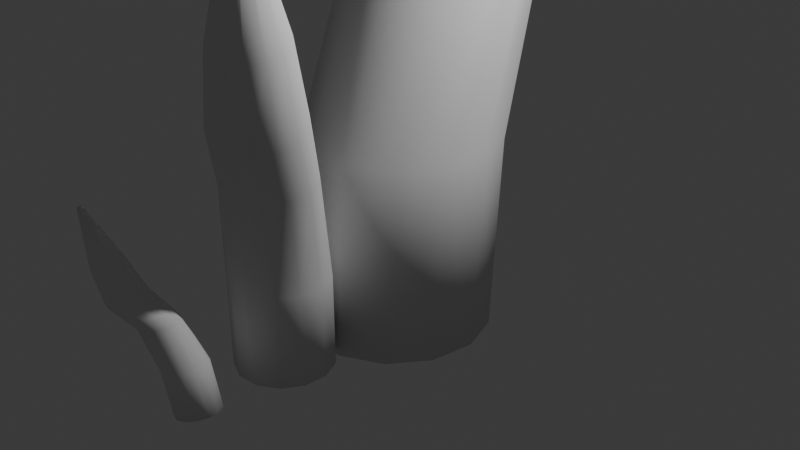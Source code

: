 # Source: MERCAN_3.blend  (saved by Blender 5.0.119; exported with 4.5.12 LTS)
import bpy
from mathutils import Matrix  # noqa: F401  (used for matrix-valued properties, if any)

bpy.ops.wm.read_factory_settings(use_empty=True)
scene = bpy.context.scene
scene.name = 'Scene'

# ---- collections
col_collection = bpy.data.collections.new('Collection'); scene.collection.children.link(col_collection)

# ---- world
world_world = bpy.data.worlds.new('World'); scene.world = world_world
world_world.use_nodes = True; world_world.node_tree.nodes.clear()
_N = world_world.node_tree.nodes; _L = world_world.node_tree.links
n0 = _N.new('ShaderNodeOutputWorld'); n0.name = 'World Output'; n0.location = (200, 100)
n1 = _N.new('ShaderNodeBackground'); n1.name = 'Background'; n1.location = (-200, 100)
n1.inputs[0].default_value = (0.05088, 0.05088, 0.05088, 1.0)
_L.new(n1.outputs[0], n0.inputs[0])
n0.is_active_output = True
world_world.color = (0.05088, 0.05088, 0.05088)
world_world.sun_shadow_jitter_overblur = 0.0

# ---- cameras
cam_camera = bpy.data.cameras.new('Camera')
cam_camera.clip_end = 100.0
cam_camera.ortho_scale = 7.314

# ---- lights
light_light = bpy.data.lights.new('Light', 'POINT')
light_light.energy = 1000.0
light_light.shadow_soft_size = 0.1

# ---- meshes
me_cylinder = bpy.data.meshes.new('Cylinder')
me_cylinder.from_pydata([(0.0, 1.0, -1.0), (0.0, 1.119, 1.0), (0.4647, 0.8855, -1.0), (0.4647, 1.005, 1.0), (0.823, 0.5681, -1.0), (0.823, 0.6873, 1.0), (0.9927, 0.1205, -1.0), (0.9927, 0.2397, 1.0), (0.935, -0.3546, -1.0), (0.935, -0.2354, 1.0), (0.6631, -0.7485, -1.0), (0.6631, -0.6293, 1.0), (0.2393, -0.9709, -1.0), (0.2393, -0.8517, 1.0), (-0.2393, -0.9709, -1.0), (-0.2393, -0.8517, 1.0), (-0.6631, -0.7485, -1.0), (-0.6631, -0.6293, 1.0), (-0.935, -0.3546, -1.0), (-0.935, -0.2354, 1.0), (-0.9927, 0.1205, -1.0), (-0.9927, 0.2397, 1.0), (-0.823, 0.5681, -1.0), (-0.823, 0.6873, 1.0), (-0.4647, 0.8855, -1.0), (-0.4647, 1.005, 1.0), (0.4168, 1.572, 3.131), (-1.652e-09, 1.674, 3.131), (0.7381, 1.287, 3.131), (0.8903, 0.8856, 3.131), (0.8385, 0.4595, 3.131), (0.5947, 0.1062, 3.131), (0.2146, -0.09326, 3.131), (-0.2146, -0.09326, 3.131), (-0.5947, 0.1062, 3.131), (-0.8385, 0.4595, 3.131), (-0.8903, 0.8856, 3.131), (-0.7381, 1.287, 3.131), (-0.4168, 1.572, 3.131), (0.3968, 2.552, 4.436), (1.138e-07, 2.648, 4.415), (0.7027, 2.287, 4.493), (0.8476, 1.914, 4.575), (0.7984, 1.518, 4.661), (0.5662, 1.189, 4.732), (0.2043, 1.003, 4.773), (-0.2043, 1.003, 4.773), (-0.5662, 1.189, 4.732), (-0.7984, 1.518, 4.661), (-0.8476, 1.914, 4.575), (-0.7027, 2.287, 4.493), (-0.3968, 2.552, 4.436), (0.3167, 2.822, 5.949), (1.103e-07, 2.898, 5.932), (0.5609, 2.611, 5.995), (0.6766, 2.313, 6.06), (0.6372, 1.996, 6.129), (0.4519, 1.734, 6.186), (0.1631, 1.586, 6.218), (-0.1631, 1.586, 6.218), (-0.4519, 1.734, 6.186), (-0.6372, 1.996, 6.129), (-0.6766, 2.313, 6.06), (-0.5609, 2.611, 5.995), (-0.3167, 2.822, 5.949), (0.04675, 2.838, 8.437), (1.095e-07, 2.849, 8.435), (0.08279, 2.806, 8.444), (0.09987, 2.762, 8.454), (0.09406, 2.716, 8.464), (0.06671, 2.677, 8.472), (0.02408, 2.655, 8.477), (-0.02408, 2.655, 8.477), (-0.06671, 2.677, 8.472), (-0.09406, 2.716, 8.464), (-0.09987, 2.762, 8.454), (-0.08279, 2.806, 8.444), (-0.04675, 2.838, 8.437)], [], [(0, 1, 3, 2), (2, 3, 5, 4), (4, 5, 7, 6), (6, 7, 9, 8), (8, 9, 11, 10), (10, 11, 13, 12), (12, 13, 15, 14), (14, 15, 17, 16), (16, 17, 19, 18), (18, 19, 21, 20), (20, 21, 23, 22), (11, 9, 30, 31), (22, 23, 25, 24), (24, 25, 1, 0), (0, 2, 4, 6, 8, 10, 12, 14, 16, 18, 20, 22, 24), (29, 28, 41, 42), (21, 19, 35, 36), (7, 5, 28, 29), (17, 15, 33, 34), (3, 1, 27, 26), (1, 25, 38, 27), (13, 11, 31, 32), (23, 21, 36, 37), (9, 7, 29, 30), (19, 17, 34, 35), (5, 3, 26, 28), (15, 13, 32, 33), (25, 23, 37, 38), (51, 50, 63, 64), (37, 36, 49, 50), (30, 29, 42, 43), (38, 37, 50, 51), (31, 30, 43, 44), (27, 38, 51, 40), (32, 31, 44, 45), (33, 32, 45, 46), (34, 33, 46, 47), (26, 27, 40, 39), (35, 34, 47, 48), (28, 26, 39, 41), (36, 35, 48, 49), (53, 64, 77, 66), (44, 43, 56, 57), (40, 51, 64, 53), (45, 44, 57, 58), (46, 45, 58, 59), (47, 46, 59, 60), (39, 40, 53, 52), (48, 47, 60, 61), (41, 39, 52, 54), (49, 48, 61, 62), (42, 41, 54, 55), (50, 49, 62, 63), (43, 42, 55, 56), (58, 57, 70, 71), (59, 58, 71, 72), (60, 59, 72, 73), (52, 53, 66, 65), (61, 60, 73, 74), (54, 52, 65, 67), (62, 61, 74, 75), (55, 54, 67, 68), (63, 62, 75, 76), (56, 55, 68, 69), (64, 63, 76, 77), (57, 56, 69, 70), (65, 66, 77, 76, 75, 74, 73, 72, 71, 70, 69, 68, 67)])
me_cylinder.polygons.foreach_set('use_smooth', [True] * 67)
_uv = me_cylinder.uv_layers.new(name='UVMap')
_uv.uv.foreach_set('vector', [1.0, 0.5, 1.0, 1.0, 0.9231, 1.0, 0.9231, 0.5, 0.9231, 0.5, 0.9231, 1.0, 0.8462, 1.0, 0.8462, 0.5, 0.8462, 0.5, 0.8462, 1.0, 0.7692, 1.0, 0.7692, 0.5, 0.7692, 0.5, 0.7692, 1.0, 0.6923, 1.0, 0.6923, 0.5, 0.6923, 0.5, 0.6923, 1.0, 0.6154, 1.0, 0.6154, 0.5, 0.6154, 0.5, 0.6154, 1.0, 0.5385, 1.0, 0.5385, 0.5, 0.5385, 0.5, 0.5385, 1.0, 0.4615, 1.0, 0.4615, 0.5, 0.4615, 0.5, 0.4615, 1.0, 0.3846, 1.0, 0.3846, 0.5, 0.3846, 0.5, 0.3846, 1.0, 0.3077, 1.0, 0.3077, 0.5, 0.3077, 0.5, 0.3077, 1.0, 0.2308, 1.0, 0.2308, 0.5, 0.2308, 0.5, 0.2308, 1.0, 0.1538, 1.0, 0.1538, 0.5, 0.6154, 1.0, 0.6923, 1.0, 0.6923, 1.0, 0.6154, 1.0, 0.1538, 0.5, 0.1538, 1.0, 0.07692, 1.0, 0.07692, 0.5, 0.07692, 0.5, 0.07692, 1.0, 4.47e-08, 1.0, 4.47e-08, 0.5, 0.75, 0.49, 0.8615, 0.4625, 0.9475, 0.3863, 0.9883, 0.2789, 0.9744, 0.1649, 0.9091, 0.07036, 0.8074, 0.01697, 0.6926, 0.01697, 0.5909, 0.07036, 0.5256, 0.1649, 0.5117, 0.2789, 0.5525, 0.3863, 0.6385, 0.4625, 0.7692, 1.0, 0.8462, 1.0, 0.8462, 1.0, 0.7692, 1.0, 0.2308, 1.0, 0.3077, 1.0, 0.3077, 1.0, 0.2308, 1.0, 0.7692, 1.0, 0.8462, 1.0, 0.8462, 1.0, 0.7692, 1.0, 0.3846, 1.0, 0.4615, 1.0, 0.4615, 1.0, 0.3846, 1.0, 0.9231, 1.0, 1.0, 1.0, 1.0, 1.0, 0.9231, 1.0, 4.47e-08, 1.0, 0.07692, 1.0, 0.07692, 1.0, 4.47e-08, 1.0, 0.5385, 1.0, 0.6154, 1.0, 0.6154, 1.0, 0.5385, 1.0, 0.1538, 1.0, 0.2308, 1.0, 0.2308, 1.0, 0.1538, 1.0, 0.6923, 1.0, 0.7692, 1.0, 0.7692, 1.0, 0.6923, 1.0, 0.3077, 1.0, 0.3846, 1.0, 0.3846, 1.0, 0.3077, 1.0, 0.8462, 1.0, 0.9231, 1.0, 0.9231, 1.0, 0.8462, 1.0, 0.4615, 1.0, 0.5385, 1.0, 0.5385, 1.0, 0.4615, 1.0, 0.07692, 1.0, 0.1538, 1.0, 0.1538, 1.0, 0.07692, 1.0, 0.07692, 1.0, 0.1538, 1.0, 0.1538, 1.0, 0.07692, 1.0, 0.1538, 1.0, 0.2308, 1.0, 0.2308, 1.0, 0.1538, 1.0, 0.6923, 1.0, 0.7692, 1.0, 0.7692, 1.0, 0.6923, 1.0, 0.07692, 1.0, 0.1538, 1.0, 0.1538, 1.0, 0.07692, 1.0, 0.6154, 1.0, 0.6923, 1.0, 0.6923, 1.0, 0.6154, 1.0, 4.47e-08, 1.0, 0.07692, 1.0, 0.07692, 1.0, 4.47e-08, 1.0, 0.5385, 1.0, 0.6154, 1.0, 0.6154, 1.0, 0.5385, 1.0, 0.4615, 1.0, 0.5385, 1.0, 0.5385, 1.0, 0.4615, 1.0, 0.3846, 1.0, 0.4615, 1.0, 0.4615, 1.0, 0.3846, 1.0, 0.9231, 1.0, 1.0, 1.0, 1.0, 1.0, 0.9231, 1.0, 0.3077, 1.0, 0.3846, 1.0, 0.3846, 1.0, 0.3077, 1.0, 0.8462, 1.0, 0.9231, 1.0, 0.9231, 1.0, 0.8462, 1.0, 0.2308, 1.0, 0.3077, 1.0, 0.3077, 1.0, 0.2308, 1.0, 4.47e-08, 1.0, 0.07692, 1.0, 0.07692, 1.0, 4.47e-08, 1.0, 0.6154, 1.0, 0.6923, 1.0, 0.6923, 1.0, 0.6154, 1.0, 4.47e-08, 1.0, 0.07692, 1.0, 0.07692, 1.0, 4.47e-08, 1.0, 0.5385, 1.0, 0.6154, 1.0, 0.6154, 1.0, 0.5385, 1.0, 0.4615, 1.0, 0.5385, 1.0, 0.5385, 1.0, 0.4615, 1.0, 0.3846, 1.0, 0.4615, 1.0, 0.4615, 1.0, 0.3846, 1.0, 0.9231, 1.0, 1.0, 1.0, 1.0, 1.0, 0.9231, 1.0, 0.3077, 1.0, 0.3846, 1.0, 0.3846, 1.0, 0.3077, 1.0, 0.8462, 1.0, 0.9231, 1.0, 0.9231, 1.0, 0.8462, 1.0, 0.2308, 1.0, 0.3077, 1.0, 0.3077, 1.0, 0.2308, 1.0, 0.7692, 1.0, 0.8462, 1.0, 0.8462, 1.0, 0.7692, 1.0, 0.1538, 1.0, 0.2308, 1.0, 0.2308, 1.0, 0.1538, 1.0, 0.6923, 1.0, 0.7692, 1.0, 0.7692, 1.0, 0.6923, 1.0, 0.5385, 1.0, 0.6154, 1.0, 0.6154, 1.0, 0.5385, 1.0, 0.4615, 1.0, 0.5385, 1.0, 0.5385, 1.0, 0.4615, 1.0, 0.3846, 1.0, 0.4615, 1.0, 0.4615, 1.0, 0.3846, 1.0, 0.9231, 1.0, 1.0, 1.0, 1.0, 1.0, 0.9231, 1.0, 0.3077, 1.0, 0.3846, 1.0, 0.3846, 1.0, 0.3077, 1.0, 0.8462, 1.0, 0.9231, 1.0, 0.9231, 1.0, 0.8462, 1.0, 0.2308, 1.0, 0.3077, 1.0, 0.3077, 1.0, 0.2308, 1.0, 0.7692, 1.0, 0.8462, 1.0, 0.8462, 1.0, 0.7692, 1.0, 0.1538, 1.0, 0.2308, 1.0, 0.2308, 1.0, 0.1538, 1.0, 0.6923, 1.0, 0.7692, 1.0, 0.7692, 1.0, 0.6923, 1.0, 0.07692, 1.0, 0.1538, 1.0, 0.1538, 1.0, 0.07692, 1.0, 0.6154, 1.0, 0.6923, 1.0, 0.6923, 1.0, 0.6154, 1.0, 0.9231, 1.0, 4.47e-08, 1.0, 0.07692, 1.0, 0.1538, 1.0, 0.2308, 1.0, 0.3077, 1.0, 0.3846, 1.0, 0.4615, 1.0, 0.5385, 1.0, 0.6154, 1.0, 0.6923, 1.0, 0.7692, 1.0, 0.8462, 1.0])
me_cylinder.update()
me_cylinder_001 = bpy.data.meshes.new('Cylinder.001')
me_cylinder_001.from_pydata([(0.0, 1.0, -1.0), (0.0, 1.119, 1.0), (0.4647, 0.8855, -1.0), (0.4647, 1.005, 1.0), (0.823, 0.5681, -1.0), (0.823, 0.6873, 1.0), (0.9927, 0.1205, -1.0), (0.9927, 0.2397, 1.0), (0.935, -0.3546, -1.0), (0.935, -0.2354, 1.0), (0.6631, -0.7485, -1.0), (0.6631, -0.6293, 1.0), (0.2393, -0.9709, -1.0), (0.2393, -0.8517, 1.0), (-0.2393, -0.9709, -1.0), (-0.2393, -0.8517, 1.0), (-0.6631, -0.7485, -1.0), (-0.6631, -0.6293, 1.0), (-0.935, -0.3546, -1.0), (-0.935, -0.2354, 1.0), (-0.9927, 0.1205, -1.0), (-0.9927, 0.2397, 1.0), (-0.823, 0.5681, -1.0), (-0.823, 0.6873, 1.0), (-0.4647, 0.8855, -1.0), (-0.4647, 1.005, 1.0), (0.4168, 1.572, 3.131), (-1.652e-09, 1.674, 3.131), (0.7381, 1.287, 3.131), (0.8903, 0.8856, 3.131), (0.8385, 0.4595, 3.131), (0.5947, 0.1062, 3.131), (0.2146, -0.09326, 3.131), (-0.2146, -0.09326, 3.131), (-0.5947, 0.1062, 3.131), (-0.8385, 0.4595, 3.131), (-0.8903, 0.8856, 3.131), (-0.7381, 1.287, 3.131), (-0.4168, 1.572, 3.131), (0.3968, 2.552, 4.436), (1.138e-07, 2.648, 4.415), (0.7027, 2.287, 4.493), (0.8476, 1.914, 4.575), (0.7984, 1.518, 4.661), (0.5662, 1.189, 4.732), (0.2043, 1.003, 4.773), (-0.2043, 1.003, 4.773), (-0.5662, 1.189, 4.732), (-0.7984, 1.518, 4.661), (-0.8476, 1.914, 4.575), (-0.7027, 2.287, 4.493), (-0.3968, 2.552, 4.436), (0.3167, 2.822, 5.949), (1.103e-07, 2.898, 5.932), (0.5609, 2.611, 5.995), (0.6766, 2.313, 6.06), (0.6372, 1.996, 6.129), (0.4519, 1.734, 6.186), (0.1631, 1.586, 6.218), (-0.1631, 1.586, 6.218), (-0.4519, 1.734, 6.186), (-0.6372, 1.996, 6.129), (-0.6766, 2.313, 6.06), (-0.5609, 2.611, 5.995), (-0.3167, 2.822, 5.949), (0.04675, 2.838, 8.437), (1.095e-07, 2.849, 8.435), (0.08279, 2.806, 8.444), (0.09987, 2.762, 8.454), (0.09406, 2.716, 8.464), (0.06671, 2.677, 8.472), (0.02408, 2.655, 8.477), (-0.02408, 2.655, 8.477), (-0.06671, 2.677, 8.472), (-0.09406, 2.716, 8.464), (-0.09987, 2.762, 8.454), (-0.08279, 2.806, 8.444), (-0.04675, 2.838, 8.437)], [], [(0, 1, 3, 2), (2, 3, 5, 4), (4, 5, 7, 6), (6, 7, 9, 8), (8, 9, 11, 10), (10, 11, 13, 12), (12, 13, 15, 14), (14, 15, 17, 16), (16, 17, 19, 18), (18, 19, 21, 20), (20, 21, 23, 22), (11, 9, 30, 31), (22, 23, 25, 24), (24, 25, 1, 0), (0, 2, 4, 6, 8, 10, 12, 14, 16, 18, 20, 22, 24), (29, 28, 41, 42), (21, 19, 35, 36), (7, 5, 28, 29), (17, 15, 33, 34), (3, 1, 27, 26), (1, 25, 38, 27), (13, 11, 31, 32), (23, 21, 36, 37), (9, 7, 29, 30), (19, 17, 34, 35), (5, 3, 26, 28), (15, 13, 32, 33), (25, 23, 37, 38), (51, 50, 63, 64), (37, 36, 49, 50), (30, 29, 42, 43), (38, 37, 50, 51), (31, 30, 43, 44), (27, 38, 51, 40), (32, 31, 44, 45), (33, 32, 45, 46), (34, 33, 46, 47), (26, 27, 40, 39), (35, 34, 47, 48), (28, 26, 39, 41), (36, 35, 48, 49), (53, 64, 77, 66), (44, 43, 56, 57), (40, 51, 64, 53), (45, 44, 57, 58), (46, 45, 58, 59), (47, 46, 59, 60), (39, 40, 53, 52), (48, 47, 60, 61), (41, 39, 52, 54), (49, 48, 61, 62), (42, 41, 54, 55), (50, 49, 62, 63), (43, 42, 55, 56), (58, 57, 70, 71), (59, 58, 71, 72), (60, 59, 72, 73), (52, 53, 66, 65), (61, 60, 73, 74), (54, 52, 65, 67), (62, 61, 74, 75), (55, 54, 67, 68), (63, 62, 75, 76), (56, 55, 68, 69), (64, 63, 76, 77), (57, 56, 69, 70), (65, 66, 77, 76, 75, 74, 73, 72, 71, 70, 69, 68, 67)])
me_cylinder_001.polygons.foreach_set('use_smooth', [True] * 67)
_uv = me_cylinder_001.uv_layers.new(name='UVMap')
_uv.uv.foreach_set('vector', [1.0, 0.5, 1.0, 1.0, 0.9231, 1.0, 0.9231, 0.5, 0.9231, 0.5, 0.9231, 1.0, 0.8462, 1.0, 0.8462, 0.5, 0.8462, 0.5, 0.8462, 1.0, 0.7692, 1.0, 0.7692, 0.5, 0.7692, 0.5, 0.7692, 1.0, 0.6923, 1.0, 0.6923, 0.5, 0.6923, 0.5, 0.6923, 1.0, 0.6154, 1.0, 0.6154, 0.5, 0.6154, 0.5, 0.6154, 1.0, 0.5385, 1.0, 0.5385, 0.5, 0.5385, 0.5, 0.5385, 1.0, 0.4615, 1.0, 0.4615, 0.5, 0.4615, 0.5, 0.4615, 1.0, 0.3846, 1.0, 0.3846, 0.5, 0.3846, 0.5, 0.3846, 1.0, 0.3077, 1.0, 0.3077, 0.5, 0.3077, 0.5, 0.3077, 1.0, 0.2308, 1.0, 0.2308, 0.5, 0.2308, 0.5, 0.2308, 1.0, 0.1538, 1.0, 0.1538, 0.5, 0.6154, 1.0, 0.6923, 1.0, 0.6923, 1.0, 0.6154, 1.0, 0.1538, 0.5, 0.1538, 1.0, 0.07692, 1.0, 0.07692, 0.5, 0.07692, 0.5, 0.07692, 1.0, 4.47e-08, 1.0, 4.47e-08, 0.5, 0.75, 0.49, 0.8615, 0.4625, 0.9475, 0.3863, 0.9883, 0.2789, 0.9744, 0.1649, 0.9091, 0.07036, 0.8074, 0.01697, 0.6926, 0.01697, 0.5909, 0.07036, 0.5256, 0.1649, 0.5117, 0.2789, 0.5525, 0.3863, 0.6385, 0.4625, 0.7692, 1.0, 0.8462, 1.0, 0.8462, 1.0, 0.7692, 1.0, 0.2308, 1.0, 0.3077, 1.0, 0.3077, 1.0, 0.2308, 1.0, 0.7692, 1.0, 0.8462, 1.0, 0.8462, 1.0, 0.7692, 1.0, 0.3846, 1.0, 0.4615, 1.0, 0.4615, 1.0, 0.3846, 1.0, 0.9231, 1.0, 1.0, 1.0, 1.0, 1.0, 0.9231, 1.0, 4.47e-08, 1.0, 0.07692, 1.0, 0.07692, 1.0, 4.47e-08, 1.0, 0.5385, 1.0, 0.6154, 1.0, 0.6154, 1.0, 0.5385, 1.0, 0.1538, 1.0, 0.2308, 1.0, 0.2308, 1.0, 0.1538, 1.0, 0.6923, 1.0, 0.7692, 1.0, 0.7692, 1.0, 0.6923, 1.0, 0.3077, 1.0, 0.3846, 1.0, 0.3846, 1.0, 0.3077, 1.0, 0.8462, 1.0, 0.9231, 1.0, 0.9231, 1.0, 0.8462, 1.0, 0.4615, 1.0, 0.5385, 1.0, 0.5385, 1.0, 0.4615, 1.0, 0.07692, 1.0, 0.1538, 1.0, 0.1538, 1.0, 0.07692, 1.0, 0.07692, 1.0, 0.1538, 1.0, 0.1538, 1.0, 0.07692, 1.0, 0.1538, 1.0, 0.2308, 1.0, 0.2308, 1.0, 0.1538, 1.0, 0.6923, 1.0, 0.7692, 1.0, 0.7692, 1.0, 0.6923, 1.0, 0.07692, 1.0, 0.1538, 1.0, 0.1538, 1.0, 0.07692, 1.0, 0.6154, 1.0, 0.6923, 1.0, 0.6923, 1.0, 0.6154, 1.0, 4.47e-08, 1.0, 0.07692, 1.0, 0.07692, 1.0, 4.47e-08, 1.0, 0.5385, 1.0, 0.6154, 1.0, 0.6154, 1.0, 0.5385, 1.0, 0.4615, 1.0, 0.5385, 1.0, 0.5385, 1.0, 0.4615, 1.0, 0.3846, 1.0, 0.4615, 1.0, 0.4615, 1.0, 0.3846, 1.0, 0.9231, 1.0, 1.0, 1.0, 1.0, 1.0, 0.9231, 1.0, 0.3077, 1.0, 0.3846, 1.0, 0.3846, 1.0, 0.3077, 1.0, 0.8462, 1.0, 0.9231, 1.0, 0.9231, 1.0, 0.8462, 1.0, 0.2308, 1.0, 0.3077, 1.0, 0.3077, 1.0, 0.2308, 1.0, 4.47e-08, 1.0, 0.07692, 1.0, 0.07692, 1.0, 4.47e-08, 1.0, 0.6154, 1.0, 0.6923, 1.0, 0.6923, 1.0, 0.6154, 1.0, 4.47e-08, 1.0, 0.07692, 1.0, 0.07692, 1.0, 4.47e-08, 1.0, 0.5385, 1.0, 0.6154, 1.0, 0.6154, 1.0, 0.5385, 1.0, 0.4615, 1.0, 0.5385, 1.0, 0.5385, 1.0, 0.4615, 1.0, 0.3846, 1.0, 0.4615, 1.0, 0.4615, 1.0, 0.3846, 1.0, 0.9231, 1.0, 1.0, 1.0, 1.0, 1.0, 0.9231, 1.0, 0.3077, 1.0, 0.3846, 1.0, 0.3846, 1.0, 0.3077, 1.0, 0.8462, 1.0, 0.9231, 1.0, 0.9231, 1.0, 0.8462, 1.0, 0.2308, 1.0, 0.3077, 1.0, 0.3077, 1.0, 0.2308, 1.0, 0.7692, 1.0, 0.8462, 1.0, 0.8462, 1.0, 0.7692, 1.0, 0.1538, 1.0, 0.2308, 1.0, 0.2308, 1.0, 0.1538, 1.0, 0.6923, 1.0, 0.7692, 1.0, 0.7692, 1.0, 0.6923, 1.0, 0.5385, 1.0, 0.6154, 1.0, 0.6154, 1.0, 0.5385, 1.0, 0.4615, 1.0, 0.5385, 1.0, 0.5385, 1.0, 0.4615, 1.0, 0.3846, 1.0, 0.4615, 1.0, 0.4615, 1.0, 0.3846, 1.0, 0.9231, 1.0, 1.0, 1.0, 1.0, 1.0, 0.9231, 1.0, 0.3077, 1.0, 0.3846, 1.0, 0.3846, 1.0, 0.3077, 1.0, 0.8462, 1.0, 0.9231, 1.0, 0.9231, 1.0, 0.8462, 1.0, 0.2308, 1.0, 0.3077, 1.0, 0.3077, 1.0, 0.2308, 1.0, 0.7692, 1.0, 0.8462, 1.0, 0.8462, 1.0, 0.7692, 1.0, 0.1538, 1.0, 0.2308, 1.0, 0.2308, 1.0, 0.1538, 1.0, 0.6923, 1.0, 0.7692, 1.0, 0.7692, 1.0, 0.6923, 1.0, 0.07692, 1.0, 0.1538, 1.0, 0.1538, 1.0, 0.07692, 1.0, 0.6154, 1.0, 0.6923, 1.0, 0.6923, 1.0, 0.6154, 1.0, 0.9231, 1.0, 4.47e-08, 1.0, 0.07692, 1.0, 0.1538, 1.0, 0.2308, 1.0, 0.3077, 1.0, 0.3846, 1.0, 0.4615, 1.0, 0.5385, 1.0, 0.6154, 1.0, 0.6923, 1.0, 0.7692, 1.0, 0.8462, 1.0])
me_cylinder_001.update()
me_cylinder_002 = bpy.data.meshes.new('Cylinder.002')
me_cylinder_002.from_pydata([(0.0, 1.0, -1.0), (0.0, 1.119, 1.0), (0.4647, 0.8855, -1.0), (0.4647, 1.005, 1.0), (0.823, 0.5681, -1.0), (0.823, 0.6873, 1.0), (0.9927, 0.1205, -1.0), (0.9927, 0.2397, 1.0), (0.935, -0.3546, -1.0), (0.935, -0.2354, 1.0), (0.6631, -0.7485, -1.0), (0.6631, -0.6293, 1.0), (0.2393, -0.9709, -1.0), (0.2393, -0.8517, 1.0), (-0.2393, -0.9709, -1.0), (-0.2393, -0.8517, 1.0), (-0.6631, -0.7485, -1.0), (-0.6631, -0.6293, 1.0), (-0.935, -0.3546, -1.0), (-0.935, -0.2354, 1.0), (-0.9927, 0.1205, -1.0), (-0.9927, 0.2397, 1.0), (-0.823, 0.5681, -1.0), (-0.823, 0.6873, 1.0), (-0.4647, 0.8855, -1.0), (-0.4647, 1.005, 1.0), (0.4168, 1.572, 3.131), (-1.652e-09, 1.674, 3.131), (0.7381, 1.287, 3.131), (0.8903, 0.8856, 3.131), (0.8385, 0.4595, 3.131), (0.5947, 0.1062, 3.131), (0.2146, -0.09326, 3.131), (-0.2146, -0.09326, 3.131), (-0.5947, 0.1062, 3.131), (-0.8385, 0.4595, 3.131), (-0.8903, 0.8856, 3.131), (-0.7381, 1.287, 3.131), (-0.4168, 1.572, 3.131), (0.3968, 2.552, 4.436), (1.138e-07, 2.648, 4.415), (0.7027, 2.287, 4.493), (0.8476, 1.914, 4.575), (0.7984, 1.518, 4.661), (0.5662, 1.189, 4.732), (0.2043, 1.003, 4.773), (-0.2043, 1.003, 4.773), (-0.5662, 1.189, 4.732), (-0.7984, 1.518, 4.661), (-0.8476, 1.914, 4.575), (-0.7027, 2.287, 4.493), (-0.3968, 2.552, 4.436), (0.3167, 2.822, 5.949), (1.103e-07, 2.898, 5.932), (0.5609, 2.611, 5.995), (0.6766, 2.313, 6.06), (0.6372, 1.996, 6.129), (0.4519, 1.734, 6.186), (0.1631, 1.586, 6.218), (-0.1631, 1.586, 6.218), (-0.4519, 1.734, 6.186), (-0.6372, 1.996, 6.129), (-0.6766, 2.313, 6.06), (-0.5609, 2.611, 5.995), (-0.3167, 2.822, 5.949), (0.04675, 2.838, 8.437), (1.095e-07, 2.849, 8.435), (0.08279, 2.806, 8.444), (0.09987, 2.762, 8.454), (0.09406, 2.716, 8.464), (0.06671, 2.677, 8.472), (0.02408, 2.655, 8.477), (-0.02408, 2.655, 8.477), (-0.06671, 2.677, 8.472), (-0.09406, 2.716, 8.464), (-0.09987, 2.762, 8.454), (-0.08279, 2.806, 8.444), (-0.04675, 2.838, 8.437)], [], [(0, 1, 3, 2), (2, 3, 5, 4), (4, 5, 7, 6), (6, 7, 9, 8), (8, 9, 11, 10), (10, 11, 13, 12), (12, 13, 15, 14), (14, 15, 17, 16), (16, 17, 19, 18), (18, 19, 21, 20), (20, 21, 23, 22), (11, 9, 30, 31), (22, 23, 25, 24), (24, 25, 1, 0), (0, 2, 4, 6, 8, 10, 12, 14, 16, 18, 20, 22, 24), (29, 28, 41, 42), (21, 19, 35, 36), (7, 5, 28, 29), (17, 15, 33, 34), (3, 1, 27, 26), (1, 25, 38, 27), (13, 11, 31, 32), (23, 21, 36, 37), (9, 7, 29, 30), (19, 17, 34, 35), (5, 3, 26, 28), (15, 13, 32, 33), (25, 23, 37, 38), (51, 50, 63, 64), (37, 36, 49, 50), (30, 29, 42, 43), (38, 37, 50, 51), (31, 30, 43, 44), (27, 38, 51, 40), (32, 31, 44, 45), (33, 32, 45, 46), (34, 33, 46, 47), (26, 27, 40, 39), (35, 34, 47, 48), (28, 26, 39, 41), (36, 35, 48, 49), (53, 64, 77, 66), (44, 43, 56, 57), (40, 51, 64, 53), (45, 44, 57, 58), (46, 45, 58, 59), (47, 46, 59, 60), (39, 40, 53, 52), (48, 47, 60, 61), (41, 39, 52, 54), (49, 48, 61, 62), (42, 41, 54, 55), (50, 49, 62, 63), (43, 42, 55, 56), (58, 57, 70, 71), (59, 58, 71, 72), (60, 59, 72, 73), (52, 53, 66, 65), (61, 60, 73, 74), (54, 52, 65, 67), (62, 61, 74, 75), (55, 54, 67, 68), (63, 62, 75, 76), (56, 55, 68, 69), (64, 63, 76, 77), (57, 56, 69, 70), (65, 66, 77, 76, 75, 74, 73, 72, 71, 70, 69, 68, 67)])
me_cylinder_002.polygons.foreach_set('use_smooth', [True] * 67)
_uv = me_cylinder_002.uv_layers.new(name='UVMap')
_uv.uv.foreach_set('vector', [1.0, 0.5, 1.0, 1.0, 0.9231, 1.0, 0.9231, 0.5, 0.9231, 0.5, 0.9231, 1.0, 0.8462, 1.0, 0.8462, 0.5, 0.8462, 0.5, 0.8462, 1.0, 0.7692, 1.0, 0.7692, 0.5, 0.7692, 0.5, 0.7692, 1.0, 0.6923, 1.0, 0.6923, 0.5, 0.6923, 0.5, 0.6923, 1.0, 0.6154, 1.0, 0.6154, 0.5, 0.6154, 0.5, 0.6154, 1.0, 0.5385, 1.0, 0.5385, 0.5, 0.5385, 0.5, 0.5385, 1.0, 0.4615, 1.0, 0.4615, 0.5, 0.4615, 0.5, 0.4615, 1.0, 0.3846, 1.0, 0.3846, 0.5, 0.3846, 0.5, 0.3846, 1.0, 0.3077, 1.0, 0.3077, 0.5, 0.3077, 0.5, 0.3077, 1.0, 0.2308, 1.0, 0.2308, 0.5, 0.2308, 0.5, 0.2308, 1.0, 0.1538, 1.0, 0.1538, 0.5, 0.6154, 1.0, 0.6923, 1.0, 0.6923, 1.0, 0.6154, 1.0, 0.1538, 0.5, 0.1538, 1.0, 0.07692, 1.0, 0.07692, 0.5, 0.07692, 0.5, 0.07692, 1.0, 4.47e-08, 1.0, 4.47e-08, 0.5, 0.75, 0.49, 0.8615, 0.4625, 0.9475, 0.3863, 0.9883, 0.2789, 0.9744, 0.1649, 0.9091, 0.07036, 0.8074, 0.01697, 0.6926, 0.01697, 0.5909, 0.07036, 0.5256, 0.1649, 0.5117, 0.2789, 0.5525, 0.3863, 0.6385, 0.4625, 0.7692, 1.0, 0.8462, 1.0, 0.8462, 1.0, 0.7692, 1.0, 0.2308, 1.0, 0.3077, 1.0, 0.3077, 1.0, 0.2308, 1.0, 0.7692, 1.0, 0.8462, 1.0, 0.8462, 1.0, 0.7692, 1.0, 0.3846, 1.0, 0.4615, 1.0, 0.4615, 1.0, 0.3846, 1.0, 0.9231, 1.0, 1.0, 1.0, 1.0, 1.0, 0.9231, 1.0, 4.47e-08, 1.0, 0.07692, 1.0, 0.07692, 1.0, 4.47e-08, 1.0, 0.5385, 1.0, 0.6154, 1.0, 0.6154, 1.0, 0.5385, 1.0, 0.1538, 1.0, 0.2308, 1.0, 0.2308, 1.0, 0.1538, 1.0, 0.6923, 1.0, 0.7692, 1.0, 0.7692, 1.0, 0.6923, 1.0, 0.3077, 1.0, 0.3846, 1.0, 0.3846, 1.0, 0.3077, 1.0, 0.8462, 1.0, 0.9231, 1.0, 0.9231, 1.0, 0.8462, 1.0, 0.4615, 1.0, 0.5385, 1.0, 0.5385, 1.0, 0.4615, 1.0, 0.07692, 1.0, 0.1538, 1.0, 0.1538, 1.0, 0.07692, 1.0, 0.07692, 1.0, 0.1538, 1.0, 0.1538, 1.0, 0.07692, 1.0, 0.1538, 1.0, 0.2308, 1.0, 0.2308, 1.0, 0.1538, 1.0, 0.6923, 1.0, 0.7692, 1.0, 0.7692, 1.0, 0.6923, 1.0, 0.07692, 1.0, 0.1538, 1.0, 0.1538, 1.0, 0.07692, 1.0, 0.6154, 1.0, 0.6923, 1.0, 0.6923, 1.0, 0.6154, 1.0, 4.47e-08, 1.0, 0.07692, 1.0, 0.07692, 1.0, 4.47e-08, 1.0, 0.5385, 1.0, 0.6154, 1.0, 0.6154, 1.0, 0.5385, 1.0, 0.4615, 1.0, 0.5385, 1.0, 0.5385, 1.0, 0.4615, 1.0, 0.3846, 1.0, 0.4615, 1.0, 0.4615, 1.0, 0.3846, 1.0, 0.9231, 1.0, 1.0, 1.0, 1.0, 1.0, 0.9231, 1.0, 0.3077, 1.0, 0.3846, 1.0, 0.3846, 1.0, 0.3077, 1.0, 0.8462, 1.0, 0.9231, 1.0, 0.9231, 1.0, 0.8462, 1.0, 0.2308, 1.0, 0.3077, 1.0, 0.3077, 1.0, 0.2308, 1.0, 4.47e-08, 1.0, 0.07692, 1.0, 0.07692, 1.0, 4.47e-08, 1.0, 0.6154, 1.0, 0.6923, 1.0, 0.6923, 1.0, 0.6154, 1.0, 4.47e-08, 1.0, 0.07692, 1.0, 0.07692, 1.0, 4.47e-08, 1.0, 0.5385, 1.0, 0.6154, 1.0, 0.6154, 1.0, 0.5385, 1.0, 0.4615, 1.0, 0.5385, 1.0, 0.5385, 1.0, 0.4615, 1.0, 0.3846, 1.0, 0.4615, 1.0, 0.4615, 1.0, 0.3846, 1.0, 0.9231, 1.0, 1.0, 1.0, 1.0, 1.0, 0.9231, 1.0, 0.3077, 1.0, 0.3846, 1.0, 0.3846, 1.0, 0.3077, 1.0, 0.8462, 1.0, 0.9231, 1.0, 0.9231, 1.0, 0.8462, 1.0, 0.2308, 1.0, 0.3077, 1.0, 0.3077, 1.0, 0.2308, 1.0, 0.7692, 1.0, 0.8462, 1.0, 0.8462, 1.0, 0.7692, 1.0, 0.1538, 1.0, 0.2308, 1.0, 0.2308, 1.0, 0.1538, 1.0, 0.6923, 1.0, 0.7692, 1.0, 0.7692, 1.0, 0.6923, 1.0, 0.5385, 1.0, 0.6154, 1.0, 0.6154, 1.0, 0.5385, 1.0, 0.4615, 1.0, 0.5385, 1.0, 0.5385, 1.0, 0.4615, 1.0, 0.3846, 1.0, 0.4615, 1.0, 0.4615, 1.0, 0.3846, 1.0, 0.9231, 1.0, 1.0, 1.0, 1.0, 1.0, 0.9231, 1.0, 0.3077, 1.0, 0.3846, 1.0, 0.3846, 1.0, 0.3077, 1.0, 0.8462, 1.0, 0.9231, 1.0, 0.9231, 1.0, 0.8462, 1.0, 0.2308, 1.0, 0.3077, 1.0, 0.3077, 1.0, 0.2308, 1.0, 0.7692, 1.0, 0.8462, 1.0, 0.8462, 1.0, 0.7692, 1.0, 0.1538, 1.0, 0.2308, 1.0, 0.2308, 1.0, 0.1538, 1.0, 0.6923, 1.0, 0.7692, 1.0, 0.7692, 1.0, 0.6923, 1.0, 0.07692, 1.0, 0.1538, 1.0, 0.1538, 1.0, 0.07692, 1.0, 0.6154, 1.0, 0.6923, 1.0, 0.6923, 1.0, 0.6154, 1.0, 0.9231, 1.0, 4.47e-08, 1.0, 0.07692, 1.0, 0.1538, 1.0, 0.2308, 1.0, 0.3077, 1.0, 0.3846, 1.0, 0.4615, 1.0, 0.5385, 1.0, 0.6154, 1.0, 0.6923, 1.0, 0.7692, 1.0, 0.8462, 1.0])
me_cylinder_002.update()

# ---- objects
ob_light = bpy.data.objects.new('Light', light_light)
ob_camera = bpy.data.objects.new('Camera', cam_camera)
ob_cylinder = bpy.data.objects.new('Cylinder', me_cylinder)
ob_cylinder_001 = bpy.data.objects.new('Cylinder.001', me_cylinder_001)
ob_cylinder_002 = bpy.data.objects.new('Cylinder.002', me_cylinder_002)

# ---- transforms, parenting, visibility, modifiers, constraints
ob_light.location = (4.076, 1.005, 5.904)
ob_light.rotation_euler = (0.6503, 0.05522, 1.866)
ob_light.lock_rotations_4d = False
ob_light.empty_display_type = 'ARROWS'
ob_light.color = (0.0, 0.0, 0.0, 0.0)
ob_light.lineart.crease_threshold = 0.0
ob_camera.location = (7.359, -6.926, 4.958)
ob_camera.rotation_euler = (1.109, 0.0, 0.8149)
ob_camera.lock_rotations_4d = False
ob_camera.empty_display_type = 'ARROWS'
ob_camera.color = (0.0, 0.0, 0.0, 0.0)
ob_camera.display_type = 'WIRE'
ob_camera.lineart.crease_threshold = 0.0
ob_cylinder.location = (0.0006962, -0.07377, -0.06113)
ob_cylinder_001.location = (0.0006962, -1.515, -0.513)
ob_cylinder_001.rotation_euler = (0.0, -0.0, 3.95)
ob_cylinder_001.scale = (0.4963, 0.4963, 0.4963)
ob_cylinder_002.location = (0.0006962, -2.555, -0.8483)
ob_cylinder_002.rotation_euler = (-0.01105, 0.2363, 3.094)
ob_cylinder_002.scale = (0.2269, 0.2269, 0.2269)

# ---- collection membership
col_collection.objects.link(ob_light)
col_collection.objects.link(ob_camera)
col_collection.objects.link(ob_cylinder)
col_collection.objects.link(ob_cylinder_001)
col_collection.objects.link(ob_cylinder_002)

# ---- scene / render settings (as saved in the file)
scene.camera = ob_camera
scene.frame_start = 1; scene.frame_end = 250; scene.frame_set(1)
scene.render.engine = 'BLENDER_EEVEE_NEXT'
scene.render.bake_bias = 0.0
scene.render.bake_samples = 0
scene.cycles.sampling_pattern = 'TABULATED_SOBOL'
scene.eevee.use_volume_custom_range = False
bpy.context.view_layer.update()
